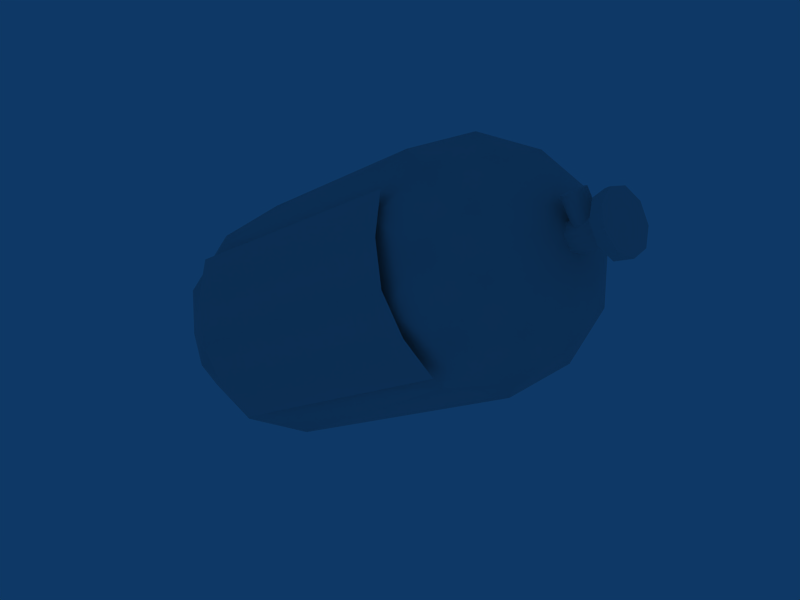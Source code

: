 # Source: nitrotank-big.blend  (saved by Blender 2.49.0; exported with 4.5.12 LTS)
import bpy
from mathutils import Matrix  # noqa: F401  (used for matrix-valued properties, if any)

bpy.ops.wm.read_factory_settings(use_empty=True)
scene = bpy.context.scene
scene.name = 'Scene'

# ---- collections
col_collection_1 = bpy.data.collections.new('Collection 1'); scene.collection.children.link(col_collection_1)

# ---- node groups
ng_auto_smooth = bpy.data.node_groups.new('Auto Smooth', 'GeometryNodeTree')
_s = ng_auto_smooth.interface.new_socket(name='Geometry', in_out='OUTPUT', socket_type='NodeSocketGeometry')
_s = ng_auto_smooth.interface.new_socket(name='Geometry', in_out='INPUT', socket_type='NodeSocketGeometry')
_s = ng_auto_smooth.interface.new_socket(name='Angle', in_out='INPUT', socket_type='NodeSocketFloat')
_s.subtype = 'ANGLE'
_s.min_value = 0.0
_s.max_value = 3.142
ng_auto_smooth.is_modifier = True
_N = ng_auto_smooth.nodes; _L = ng_auto_smooth.links
n0 = _N.new('NodeGroupOutput'); n0.name = 'Group Output'; n0.location = (480, -100)
n1 = _N.new('NodeGroupInput'); n1.name = 'Group Input'; n1.location = (-420, -300)
n2 = _N.new('NodeGroupInput'); n2.name = 'Group Input.001'; n2.location = (-60, -100)
n3 = _N.new('GeometryNodeSetShadeSmooth'); n3.name = 'Set Shade Smooth'; n3.location = (120, -100)
n3.domain = 'EDGE'
n4 = _N.new('GeometryNodeSetShadeSmooth'); n4.name = 'Set Shade Smooth.001'; n4.location = (300, -100)
n5 = _N.new('GeometryNodeInputMeshEdgeAngle'); n5.name = 'Edge Angle'; n5.location = (-420, -220)
n6 = _N.new('GeometryNodeInputEdgeSmooth'); n6.name = 'Is Edge Smooth'; n6.location = (-60, -160)
n7 = _N.new('GeometryNodeInputShadeSmooth'); n7.name = 'Is Face Smooth'; n7.location = (-240, -340)
n8 = _N.new('FunctionNodeBooleanMath'); n8.name = 'Boolean Math'; n8.location = (-60, -220)
n9 = _N.new('FunctionNodeCompare'); n9.name = 'Compare'; n9.location = (-240, -180)
n9.operation = 'LESS_EQUAL'
_L.new(n5.outputs[0], n9.inputs[0])
_L.new(n4.outputs[0], n0.inputs[0])
_L.new(n1.outputs[1], n9.inputs[1])
_L.new(n9.outputs[0], n8.inputs[0])
_L.new(n7.outputs[0], n8.inputs[1])
_L.new(n2.outputs[0], n3.inputs[0])
_L.new(n6.outputs[0], n3.inputs[1])
_L.new(n3.outputs[0], n4.inputs[0])
_L.new(n8.outputs[0], n3.inputs[2])
n0.is_active_output = True

# ---- world
world_world = bpy.data.worlds.new('World'); scene.world = world_world
world_world.color = (0.05656, 0.2208, 0.4)
world_world.use_sun_shadow = False
world_world.sun_shadow_jitter_overblur = 0.0
world_world.cycles.sampling_method = 'MANUAL'
world_world.cycles.sample_map_resolution = 256

# ---- meshes
me_bigtank_002 = bpy.data.meshes.new('BigTank.002')
me_bigtank_002.from_pydata([(-0.1125, 0.1348, 0.09795), (-0.1748, 0.08961, 0.03201), (-0.2603, 0.1081, 0.06866), (-0.3218, 0.1278, 0.01321), (-0.3349, 0.1505, 0.05855), (-0.2974, 0.1722, 0.1308), (-0.2063, 0.1443, 0.1415), (-0.1649, 0.2256, 0.1859), (-0.2333, 0.3441, 0.1859), (-0.2657, 0.2472, 0.1847), (-0.3458, 0.256, 0.1308), (-0.3595, 0.1931, 0.07646), (-0.3841, 0.2357, 0.05855), (-0.3828, 0.3202, 0.06866), (-0.3251, 0.3501, 0.1415), (-0.2857, 0.4348, 0.09795), (-0.2976, 0.4554, -0.03678), (-0.3567, 0.4048, 0.03201), (-0.3912, 0.3347, -0.0266), (-0.3972, 0.2584, 0.01321), (-0.3727, 0.1855, -7.9e-05), (-0.3926, 0.2505, -0.03835), (-0.367, 0.2929, -0.1104), (-0.3457, 0.3858, -0.09247), (-0.2634, 0.3962, -0.1553), (-0.1991, 0.2848, -0.202), (-0.2973, 0.3019, -0.1737), (-0.3216, 0.2141, -0.1435), (-0.3726, 0.2157, -0.072), (-0.3464, 0.1704, -0.072), (-0.2761, 0.1354, -0.1104), (-0.2341, 0.1925, -0.1737), (-0.1348, 0.1735, -0.1553), (-0.1006, 0.1143, -0.03678), (-0.1857, 0.1086, -0.09247), (-0.2519, 0.09352, -0.0266), (-0.3263, 0.1357, -0.03835), (0.2339, 0.3348, -0.1041), (0.1815, 0.4256, -0.1921), (0.1131, 0.5441, -0.1921), (0.06071, 0.6348, -0.1041), (0.04883, 0.6554, 0.03059), (0.08304, 0.5962, 0.1491), (0.1473, 0.4848, 0.1959), (0.2116, 0.3735, 0.1491), (0.2458, 0.3143, 0.03059)], [], [(20, 3, 4), (20, 4, 11), (20, 11, 12), (20, 12, 19), (20, 19, 21), (20, 21, 28), (20, 28, 29), (20, 29, 36), (20, 36, 3), (3, 36, 35), (3, 35, 2), (2, 35, 1), (35, 34, 1), (33, 0, 1), (33, 1, 34), (34, 31, 32), (34, 32, 33), (35, 30, 34), (30, 31, 34), (36, 29, 30), (36, 30, 35), (29, 28, 27), (29, 27, 30), (30, 27, 31), (27, 26, 31), (31, 26, 25), (31, 25, 32), (26, 23, 24), (26, 24, 25), (27, 22, 26), (22, 23, 26), (28, 21, 22), (28, 22, 27), (21, 19, 18), (21, 18, 22), (22, 18, 23), (18, 17, 23), (23, 17, 16), (23, 16, 24), (17, 14, 15), (17, 15, 16), (18, 13, 17), (13, 14, 17), (19, 12, 13), (19, 13, 18), (12, 11, 10), (12, 10, 13), (13, 10, 14), (10, 9, 14), (14, 9, 8), (14, 8, 15), (9, 6, 7), (9, 7, 8), (10, 5, 9), (5, 6, 9), (11, 4, 5), (11, 5, 10), (4, 3, 2), (4, 2, 5), (5, 2, 6), (2, 1, 6), (0, 7, 6), (0, 6, 1), (32, 38, 37), (32, 37, 33), (25, 39, 38), (25, 38, 32), (24, 40, 39), (24, 39, 25), (16, 41, 40), (16, 40, 24), (15, 42, 41), (15, 41, 16), (0, 45, 44), (0, 44, 7), (8, 43, 42), (8, 42, 15), (7, 44, 43), (7, 43, 8), (33, 37, 45), (45, 0, 33)])
me_bigtank_002.polygons.foreach_set('use_smooth', [True] * 81)
_uv = me_bigtank_002.uv_layers.new(name='UVTex')
_uv.uv.foreach_set('vector', [0.0, 0.0, 1.0, 0.0, 1.0, 1.0, 0.0, 0.0, 1.0, 0.0, 1.0, 1.0, 0.0, 0.0, 1.0, 0.0, 1.0, 1.0, 0.0, 0.0, 1.0, 0.0, 1.0, 1.0, 0.0, 0.0, 1.0, 0.0, 1.0, 1.0, 0.0, 0.0, 1.0, 0.0, 1.0, 1.0, 0.0, 0.0, 1.0, 0.0, 1.0, 1.0, 0.0, 0.0, 1.0, 0.0, 1.0, 1.0, 0.0, 0.0, 1.0, 0.0, 1.0, 1.0, 0.0, 0.0, 1.0, 0.0, 1.0, 1.0, 0.0, 0.0, 1.0, 0.0, 1.0, 1.0, 0.0, 0.0, 1.0, 0.0, 1.0, 1.0, 0.0, 0.0, 1.0, 0.0, 1.0, 1.0, 0.0, 0.0, 1.0, 0.0, 1.0, 1.0, 0.0, 0.0, 1.0, 0.0, 1.0, 1.0, 0.0, 0.0, 1.0, 0.0, 1.0, 1.0, 0.0, 0.0, 1.0, 0.0, 1.0, 1.0, 0.0, 0.0, 1.0, 0.0, 1.0, 1.0, 0.0, 0.0, 1.0, 0.0, 1.0, 1.0, 0.0, 0.0, 1.0, 0.0, 1.0, 1.0, 0.0, 0.0, 1.0, 0.0, 1.0, 1.0, 0.0, 0.0, 1.0, 0.0, 1.0, 1.0, 0.0, 0.0, 1.0, 0.0, 1.0, 1.0, 0.0, 0.0, 1.0, 0.0, 1.0, 1.0, 0.0, 0.0, 1.0, 0.0, 1.0, 1.0, 0.0, 0.0, 1.0, 0.0, 1.0, 1.0, 0.0, 0.0, 1.0, 0.0, 1.0, 1.0, 0.0, 0.0, 1.0, 0.0, 1.0, 1.0, 0.0, 0.0, 1.0, 0.0, 1.0, 1.0, 0.0, 0.0, 1.0, 0.0, 1.0, 1.0, 0.0, 0.0, 1.0, 0.0, 1.0, 1.0, 0.0, 0.0, 1.0, 0.0, 1.0, 1.0, 0.0, 0.0, 1.0, 0.0, 1.0, 1.0, 0.0, 0.0, 1.0, 0.0, 1.0, 1.0, 0.0, 0.0, 1.0, 0.0, 1.0, 1.0, 0.0, 0.0, 1.0, 0.0, 1.0, 1.0, 0.0, 0.0, 1.0, 0.0, 1.0, 1.0, 0.0, 0.0, 1.0, 0.0, 1.0, 1.0, 0.0, 0.0, 1.0, 0.0, 1.0, 1.0, 0.0, 0.0, 1.0, 0.0, 1.0, 1.0, 0.0, 0.0, 1.0, 0.0, 1.0, 1.0, 0.0, 0.0, 1.0, 0.0, 1.0, 1.0, 0.0, 0.0, 1.0, 0.0, 1.0, 1.0, 0.0, 0.0, 1.0, 0.0, 1.0, 1.0, 0.0, 0.0, 1.0, 0.0, 1.0, 1.0, 0.0, 0.0, 1.0, 0.0, 1.0, 1.0, 0.0, 0.0, 1.0, 0.0, 1.0, 1.0, 0.0, 0.0, 1.0, 0.0, 1.0, 1.0, 0.0, 0.0, 1.0, 0.0, 1.0, 1.0, 0.0, 0.0, 1.0, 0.0, 1.0, 1.0, 0.0, 0.0, 1.0, 0.0, 1.0, 1.0, 0.0, 0.0, 1.0, 0.0, 1.0, 1.0, 0.0, 0.0, 1.0, 0.0, 1.0, 1.0, 0.0, 0.0, 1.0, 0.0, 1.0, 1.0, 0.0, 0.0, 1.0, 0.0, 1.0, 1.0, 0.0, 0.0, 1.0, 0.0, 1.0, 1.0, 0.0, 0.0, 1.0, 0.0, 1.0, 1.0, 0.0, 0.0, 1.0, 0.0, 1.0, 1.0, 0.0, 0.0, 1.0, 0.0, 1.0, 1.0, 0.0, 0.0, 1.0, 0.0, 1.0, 1.0, 0.0, 0.0, 1.0, 0.0, 1.0, 1.0, 0.0, 0.0, 1.0, 0.0, 1.0, 1.0, 0.0, 0.0, 1.0, 0.0, 1.0, 1.0, 0.0, 0.0, 1.0, 0.0, 1.0, 1.0, 0.0, 0.0, 1.0, 0.0, 1.0, 1.0, 0.0, 0.0, 1.0, 0.0, 1.0, 1.0, 0.0, 0.0, 1.0, 0.0, 1.0, 1.0, 0.0, 0.0, 1.0, 0.0, 1.0, 1.0, 0.0, 0.0, 1.0, 0.0, 1.0, 1.0, 0.0, 0.0, 1.0, 0.0, 1.0, 1.0, 0.0, 0.0, 1.0, 0.0, 1.0, 1.0, 0.0, 0.0, 1.0, 0.0, 1.0, 1.0, 0.0, 0.0, 1.0, 0.0, 1.0, 1.0, 0.0, 0.0, 1.0, 0.0, 1.0, 1.0, 0.0, 0.0, 1.0, 0.0, 1.0, 1.0, 0.0, 0.0, 1.0, 0.0, 1.0, 1.0, 0.0, 0.0, 1.0, 0.0, 1.0, 1.0, 0.0, 0.0, 1.0, 0.0, 1.0, 1.0, 0.0, 0.0, 1.0, 0.0, 1.0, 1.0, 0.0, 0.0, 1.0, 0.0, 1.0, 1.0, 0.0, 0.0, 1.0, 0.0, 1.0, 1.0])
me_bigtank_002.use_remesh_preserve_volume = False
me_bigtank_002.use_remesh_preserve_attributes = False
me_bigtank_002.use_mirror_vertex_groups = False
me_bigtank_002.update()
me_bigtank = bpy.data.meshes.new('BigTank')
me_bigtank.from_pydata([(0.3205, 0.5848, -0.002047), (0.2339, 0.3348, -0.1041), (0.273, 0.4203, -0.1436), (0.331, 0.4495, -0.07485), (0.3319, 0.5346, -0.06068), (0.3073, 0.5772, -0.07858), (0.294, 0.5137, -0.137), (0.2136, 0.5231, -0.1868), (0.1815, 0.4256, -0.1921), (0.1131, 0.5441, -0.1921), (0.1542, 0.626, -0.1436), (0.2456, 0.5974, -0.137), (0.2827, 0.6198, -0.06068), (0.2696, 0.6425, -0.01534), (0.2086, 0.6616, -0.07485), (0.1226, 0.6807, -0.03413), (0.06071, 0.6348, -0.1041), (0.04883, 0.6554, 0.03059), (0.1336, 0.6617, 0.09034), (0.2002, 0.6762, 0.02042), (0.2742, 0.6346, 0.03622), (0.2942, 0.5999, 0.06987), (0.2243, 0.6343, 0.1042), (0.182, 0.5778, 0.1716), (0.08304, 0.5962, 0.1491), (0.1473, 0.4848, 0.1959), (0.2452, 0.4684, 0.1716), (0.2698, 0.5556, 0.1373), (0.3204, 0.5546, 0.06987), (0.3405, 0.5198, 0.03622), (0.3152, 0.4768, 0.1042), (0.2936, 0.3845, 0.09034), (0.2116, 0.3735, 0.1491), (0.2458, 0.3143, 0.03059), (0.3046, 0.3655, -0.03413), (0.3394, 0.4349, 0.02042), (0.345, 0.512, -0.01534)], [], [(4, 0, 36), (5, 0, 4), (12, 0, 5), (13, 0, 12), (20, 0, 13), (21, 0, 20), (28, 0, 21), (29, 0, 28), (36, 0, 29), (30, 35, 29), (35, 36, 29), (31, 34, 35), (31, 35, 30), (32, 33, 31), (33, 34, 31), (25, 32, 26), (32, 31, 26), (26, 31, 30), (26, 30, 27), (27, 30, 28), (30, 29, 28), (22, 27, 21), (27, 28, 21), (23, 26, 27), (23, 27, 22), (24, 25, 23), (25, 26, 23), (17, 24, 18), (24, 23, 18), (18, 23, 22), (18, 22, 19), (19, 22, 20), (22, 21, 20), (14, 19, 13), (19, 20, 13), (15, 18, 19), (15, 19, 14), (16, 17, 15), (17, 18, 15), (9, 16, 10), (16, 15, 10), (10, 15, 14), (10, 14, 11), (11, 14, 12), (14, 13, 12), (6, 11, 5), (11, 12, 5), (7, 10, 11), (7, 11, 6), (8, 9, 7), (9, 10, 7), (1, 8, 2), (8, 7, 2), (2, 7, 6), (2, 6, 3), (3, 6, 4), (6, 5, 4), (35, 3, 36), (3, 4, 36), (34, 2, 3), (34, 3, 35), (33, 1, 34), (1, 2, 34)])
me_bigtank.polygons.foreach_set('use_smooth', [True] * 63)
_uv = me_bigtank.uv_layers.new(name='UVTex')
_uv.uv.foreach_set('vector', [0.0, 0.0, 1.0, 0.0, 1.0, 1.0, 0.0, 0.0, 1.0, 0.0, 1.0, 1.0, 0.0, 0.0, 1.0, 0.0, 1.0, 1.0, 0.0, 0.0, 1.0, 0.0, 1.0, 1.0, 0.0, 0.0, 1.0, 0.0, 1.0, 1.0, 0.0, 0.0, 1.0, 0.0, 1.0, 1.0, 0.0, 0.0, 1.0, 0.0, 1.0, 1.0, 0.0, 0.0, 1.0, 0.0, 1.0, 1.0, 0.0, 0.0, 1.0, 0.0, 1.0, 1.0, 0.0, 0.0, 1.0, 0.0, 1.0, 1.0, 0.0, 0.0, 1.0, 0.0, 1.0, 1.0, 0.0, 0.0, 1.0, 0.0, 1.0, 1.0, 0.0, 0.0, 1.0, 0.0, 1.0, 1.0, 0.0, 0.0, 1.0, 0.0, 1.0, 1.0, 0.0, 0.0, 1.0, 0.0, 1.0, 1.0, 0.0, 0.0, 1.0, 0.0, 1.0, 1.0, 0.0, 0.0, 1.0, 0.0, 1.0, 1.0, 0.0, 0.0, 1.0, 0.0, 1.0, 1.0, 0.0, 0.0, 1.0, 0.0, 1.0, 1.0, 0.0, 0.0, 1.0, 0.0, 1.0, 1.0, 0.0, 0.0, 1.0, 0.0, 1.0, 1.0, 0.0, 0.0, 1.0, 0.0, 1.0, 1.0, 0.0, 0.0, 1.0, 0.0, 1.0, 1.0, 0.0, 0.0, 1.0, 0.0, 1.0, 1.0, 0.0, 0.0, 1.0, 0.0, 1.0, 1.0, 0.0, 0.0, 1.0, 0.0, 1.0, 1.0, 0.0, 0.0, 1.0, 0.0, 1.0, 1.0, 0.0, 0.0, 1.0, 0.0, 1.0, 1.0, 0.0, 0.0, 1.0, 0.0, 1.0, 1.0, 0.0, 0.0, 1.0, 0.0, 1.0, 1.0, 0.0, 0.0, 1.0, 0.0, 1.0, 1.0, 0.0, 0.0, 1.0, 0.0, 1.0, 1.0, 0.0, 0.0, 1.0, 0.0, 1.0, 1.0, 0.0, 0.0, 1.0, 0.0, 1.0, 1.0, 0.0, 0.0, 1.0, 0.0, 1.0, 1.0, 0.0, 0.0, 1.0, 0.0, 1.0, 1.0, 0.0, 0.0, 1.0, 0.0, 1.0, 1.0, 0.0, 0.0, 1.0, 0.0, 1.0, 1.0, 0.0, 0.0, 1.0, 0.0, 1.0, 1.0, 0.0, 0.0, 1.0, 0.0, 1.0, 1.0, 0.0, 0.0, 1.0, 0.0, 1.0, 1.0, 0.0, 0.0, 1.0, 0.0, 1.0, 1.0, 0.0, 0.0, 1.0, 0.0, 1.0, 1.0, 0.0, 0.0, 1.0, 0.0, 1.0, 1.0, 0.0, 0.0, 1.0, 0.0, 1.0, 1.0, 0.0, 0.0, 1.0, 0.0, 1.0, 1.0, 0.0, 0.0, 1.0, 0.0, 1.0, 1.0, 0.0, 0.0, 1.0, 0.0, 1.0, 1.0, 0.0, 0.0, 1.0, 0.0, 1.0, 1.0, 0.0, 0.0, 1.0, 0.0, 1.0, 1.0, 0.0, 0.0, 1.0, 0.0, 1.0, 1.0, 0.0, 0.0, 1.0, 0.0, 1.0, 1.0, 0.0, 0.0, 1.0, 0.0, 1.0, 1.0, 0.0, 0.0, 1.0, 0.0, 1.0, 1.0, 0.0, 0.0, 1.0, 0.0, 1.0, 1.0, 0.0, 0.0, 1.0, 0.0, 1.0, 1.0, 0.0, 0.0, 1.0, 0.0, 1.0, 1.0, 0.0, 0.0, 1.0, 0.0, 1.0, 1.0, 0.0, 0.0, 1.0, 0.0, 1.0, 1.0, 0.0, 0.0, 1.0, 0.0, 1.0, 1.0, 0.0, 0.0, 1.0, 0.0, 1.0, 1.0, 0.0, 0.0, 1.0, 0.0, 1.0, 1.0, 0.0, 0.0, 1.0, 0.0, 1.0, 1.0])
me_bigtank.use_remesh_preserve_volume = False
me_bigtank.use_remesh_preserve_attributes = False
me_bigtank.use_mirror_vertex_groups = False
me_bigtank.update()
me_bigtank_001 = bpy.data.meshes.new('BigTank.001')
me_bigtank_001.from_pydata([(0.3901, 0.5844, -0.03536), (0.3973, 0.5719, -0.004358), (0.3929, 0.5795, 0.02868), (0.3789, 0.6038, 0.0483), (0.3618, 0.6333, 0.04532), (0.3497, 0.6542, 0.02113), (0.3482, 0.6568, -0.01294), (0.3581, 0.6398, -0.04096), (0.3746, 0.6112, -0.04981), (0.412, 0.5863, -0.02138), (0.4135, 0.5838, 0.01269), (0.4037, 0.6008, 0.04071), (0.3872, 0.6294, 0.04956), (0.3717, 0.6562, 0.03511), (0.3645, 0.6687, 0.004109), (0.3689, 0.6611, -0.02893), (0.3829, 0.6368, -0.04854), (0.3999, 0.6073, -0.04556), (0.3165, 0.5619, -0.01974), (0.32, 0.5557, 0.000736), (0.3143, 0.5657, 0.01911), (0.3035, 0.5843, 0.02153), (0.2958, 0.5976, 0.006194), (0.297, 0.5955, -0.01536), (0.3062, 0.5796, -0.02691), (0.3822, 0.608, -0.02472), (0.3891, 0.5961, -0.007929), (0.3868, 0.6001, 0.01328), (0.3771, 0.6169, 0.02293), (0.3672, 0.6339, 0.01377), (0.3647, 0.6384, -0.007321), (0.3713, 0.6268, -0.02445), (0.3138, 0.65, -0.0208), (0.2989, 0.6414, -0.01878), (0.2909, 0.6368, -0.004035), (0.296, 0.6397, 0.01232), (0.3102, 0.6479, 0.01797), (0.3229, 0.6553, 0.008661), (0.3245, 0.6562, -0.008594), (0.3502, 0.6018, -0.0162), (0.336, 0.5936, -0.02194), (0.3233, 0.5862, -0.0127), (0.3216, 0.5852, 0.004543), (0.3322, 0.5914, 0.01681), (0.3471, 0.6, 0.01487), (0.3551, 0.6046, 0.000177), (0.3132, 0.6381, -0.001895), (0.2171, 0.404, 0.1769), (0.1467, 0.526, 0.2017), (0.08477, 0.6332, 0.1302), (0.08408, 0.6344, -0.1381), (0.146, 0.5271, -0.2096), (0.2164, 0.4052, -0.1848), (-0.1641, 0.1843, -0.1829), (-0.2345, 0.3062, -0.2077), (-0.2965, 0.4135, -0.1363), (-0.2965, 0.4135, 0.1324), (-0.2345, 0.3062, 0.2039), (-0.1641, 0.1843, 0.1791), (0.1131, 0.584, 0.1748), (-0.2681, 0.3643, 0.1771), (0.1828, 0.4634, 0.1993), (-0.1985, 0.2437, 0.2017), (0.1821, 0.4647, -0.2075), (-0.1985, 0.2437, -0.2055), (0.1124, 0.5853, -0.1829), (-0.2681, 0.3643, -0.1809)], [], [(9, 17, 16), (9, 16, 15), (10, 9, 15), (10, 15, 14), (11, 10, 14), (11, 14, 13), (12, 11, 13), (17, 0, 8), (9, 0, 17), (7, 16, 8), (16, 17, 8), (6, 15, 7), (15, 16, 7), (5, 14, 6), (14, 15, 6), (4, 13, 5), (13, 14, 5), (3, 12, 4), (12, 13, 4), (2, 11, 3), (11, 12, 3), (1, 10, 2), (10, 11, 2), (0, 9, 1), (9, 10, 1), (24, 31, 25), (24, 25, 18), (23, 30, 31), (23, 31, 24), (22, 29, 30), (22, 30, 23), (21, 28, 29), (21, 29, 22), (20, 27, 28), (20, 28, 21), (19, 26, 27), (19, 27, 20), (18, 25, 26), (18, 26, 19), (46, 32, 33), (46, 33, 34), (46, 34, 35), (46, 35, 36), (46, 36, 37), (46, 37, 38), (46, 38, 32), (38, 45, 39), (38, 39, 32), (37, 44, 45), (37, 45, 38), (36, 43, 44), (36, 44, 37), (35, 42, 43), (35, 43, 36), (34, 41, 42), (34, 42, 35), (33, 40, 41), (33, 41, 34), (32, 39, 40), (32, 40, 33), (56, 60, 59, 49), (60, 57, 48, 59), (57, 62, 61, 48), (62, 58, 47, 61), (51, 63, 64, 54), (63, 52, 53, 64), (50, 65, 66, 55), (65, 51, 54, 66), (4, 5, 3), (3, 5, 6), (3, 6, 2), (2, 6, 7), (2, 7, 1), (1, 7, 8), (8, 0, 1), (26, 25, 31), (26, 31, 30), (27, 26, 30), (27, 30, 29), (28, 27, 29)])
me_bigtank_001.polygons.foreach_set('use_smooth', [1, 1, 1, 1, 1, 1, 1, 1, 1, 1, 1, 1, 1, 1, 1, 1, 1, 1, 1, 1, 1, 1, 1, 1, 1, 1, 1, 1, 1, 1, 1, 1, 1, 1, 1, 1, 1, 1, 1, 1, 1, 1, 1, 1, 1, 1, 1, 1, 1, 1, 1, 1, 1, 1, 1, 1, 1, 1, 1, 1, 1, 1, 1, 1, 1, 1, 1, 1, 1, 1, 1, 1, 1, 1, 1, 0, 0, 0, 0, 0])
_uv = me_bigtank_001.uv_layers.new(name='UVTex')
_uv.uv.foreach_set('vector', [0.8858, 0.01762, 0.9409, 0.01762, 0.9831, 0.08842, 0.8858, 0.01762, 0.9831, 0.08842, 0.9927, 0.1969, 0.8436, 0.08842, 0.8858, 0.01762, 0.9927, 0.1969, 0.8436, 0.08842, 0.9927, 0.1969, 0.9651, 0.2923, 0.8341, 0.1969, 0.8436, 0.08842, 0.9651, 0.2923, 0.8341, 0.1969, 0.9651, 0.2923, 0.9134, 0.33, 0.8616, 0.2923, 0.8341, 0.1969, 0.9134, 0.33, 0.9219, 0.875, 0.9961, 0.8438, 0.9961, 0.9062, 0.9219, 0.8125, 0.9961, 0.8438, 0.9219, 0.875, 0.9961, 0.9609, 0.9219, 0.9219, 0.9961, 0.9062, 0.9219, 0.9219, 0.9219, 0.875, 0.9961, 0.9062, 0.9961, 0.4531, 0.9219, 0.4219, 0.9961, 0.3906, 0.9219, 0.4219, 0.9219, 0.3516, 0.9961, 0.3906, 0.9961, 0.5156, 0.9219, 0.4844, 0.9961, 0.4531, 0.9219, 0.4844, 0.9219, 0.4219, 0.9961, 0.4531, 0.9961, 0.5859, 0.9219, 0.5547, 0.9961, 0.5156, 0.9219, 0.5547, 0.9219, 0.4844, 0.9961, 0.5156, 0.9961, 0.6484, 0.9219, 0.6094, 0.9961, 0.5859, 0.9219, 0.6094, 0.9219, 0.5547, 0.9961, 0.5859, 0.9961, 0.7188, 0.9219, 0.6797, 0.9961, 0.6484, 0.9219, 0.6797, 0.9219, 0.6094, 0.9961, 0.6484, 0.9961, 0.7734, 0.9219, 0.7422, 0.9961, 0.7188, 0.9219, 0.7422, 0.9219, 0.6797, 0.9961, 0.7188, 0.9961, 0.8438, 0.9219, 0.8125, 0.9961, 0.7734, 0.9219, 0.8125, 0.9219, 0.7422, 0.9961, 0.7734, 0.8026, 0.009806, 0.8206, 0.3198, 0.7743, 0.3198, 0.8026, 0.009806, 0.7743, 0.3198, 0.7562, 0.009806, 0.5236, 0.009806, 0.5415, 0.3198, 0.4955, 0.3198, 0.5236, 0.009806, 0.4955, 0.3198, 0.4775, 0.009806, 0.5697, 0.009806, 0.5877, 0.3198, 0.5415, 0.3198, 0.5697, 0.009806, 0.5415, 0.3198, 0.5236, 0.009806, 0.616, 0.009806, 0.6341, 0.3198, 0.5877, 0.3198, 0.616, 0.009806, 0.5877, 0.3198, 0.5697, 0.009806, 0.6626, 0.009806, 0.6808, 0.3198, 0.6341, 0.3198, 0.6626, 0.009806, 0.6341, 0.3198, 0.616, 0.009806, 0.7095, 0.009806, 0.7277, 0.3198, 0.6808, 0.3198, 0.7095, 0.009806, 0.6808, 0.3198, 0.6626, 0.009806, 0.7562, 0.009806, 0.7743, 0.3198, 0.7277, 0.3198, 0.7562, 0.009806, 0.7277, 0.3198, 0.7095, 0.009806, 0.07881, 0.1639, 0.003632, 0.2157, 0.0117, 0.07867, 0.07881, 0.1639, 0.0117, 0.07867, 0.0703, 0.005842, 0.07881, 0.1639, 0.0703, 0.005842, 0.1353, 0.05206, 0.07881, 0.1639, 0.1353, 0.05206, 0.1578, 0.1825, 0.07881, 0.1639, 0.1578, 0.1825, 0.1208, 0.299, 0.07881, 0.1639, 0.1208, 0.299, 0.05217, 0.3138, 0.07881, 0.1639, 0.05217, 0.3138, 0.003632, 0.2157, 0.3839, 0.3198, 0.3655, 0.008609, 0.4029, 0.008609, 0.3839, 0.3198, 0.4029, 0.008609, 0.421, 0.3198, 0.347, 0.3198, 0.3281, 0.008609, 0.3655, 0.008609, 0.347, 0.3198, 0.3655, 0.008609, 0.3839, 0.3198, 0.3102, 0.3198, 0.2908, 0.008609, 0.3281, 0.008609, 0.3102, 0.3198, 0.3281, 0.008609, 0.347, 0.3198, 0.2731, 0.3198, 0.2537, 0.008609, 0.2908, 0.008609, 0.2731, 0.3198, 0.2908, 0.008609, 0.3102, 0.3198, 0.2358, 0.3198, 0.2168, 0.008609, 0.2537, 0.008609, 0.2358, 0.3198, 0.2537, 0.008609, 0.2731, 0.3198, 0.1983, 0.3198, 0.1799, 0.008609, 0.2168, 0.008609, 0.1983, 0.3198, 0.2168, 0.008609, 0.2358, 0.3198, 0.421, 0.3198, 0.4029, 0.008609, 0.4399, 0.008609, 0.421, 0.3198, 0.4399, 0.008609, 0.4583, 0.3198, 0.003906, 0.9922, 0.003906, 0.8359, 0.8789, 0.8359, 0.8789, 0.9922, 0.003906, 0.8359, 0.003906, 0.6797, 0.8789, 0.6797, 0.8789, 0.8359, 0.003906, 0.6797, 0.003906, 0.5117, 0.8789, 0.5117, 0.8789, 0.6797, 0.003906, 0.5117, 0.003906, 0.3438, 0.8789, 0.3438, 0.8789, 0.5117, 0.003906, 0.6797, 0.003906, 0.5117, 0.8789, 0.5117, 0.8789, 0.6797, 0.003906, 0.5117, 0.003906, 0.3438, 0.8789, 0.3438, 0.8789, 0.5117, 0.003906, 0.9922, 0.003906, 0.8359, 0.8789, 0.8359, 0.8789, 0.9922, 0.003906, 0.8359, 0.003906, 0.6797, 0.8789, 0.6797, 0.8789, 0.8359, 0.8616, 0.2923, 0.9134, 0.33, 0.8341, 0.1969, 0.8341, 0.1969, 0.9134, 0.33, 0.9651, 0.2923, 0.8341, 0.1969, 0.9651, 0.2923, 0.8436, 0.08842, 0.8436, 0.08842, 0.9651, 0.2923, 0.9927, 0.1969, 0.8436, 0.08842, 0.9927, 0.1969, 0.8858, 0.01762, 0.8858, 0.01762, 0.9927, 0.1969, 0.9831, 0.08842, 0.9831, 0.08842, 0.9409, 0.01762, 0.8858, 0.01762, 0.1367, 0.1641, 0.1172, 0.2422, 0.07422, 0.2656, 0.1367, 0.1641, 0.07422, 0.2656, 0.03906, 0.2109, 0.1172, 0.08594, 0.1367, 0.1641, 0.03906, 0.2109, 0.1172, 0.08594, 0.03906, 0.2109, 0.03906, 0.1172, 0.07422, 0.0625, 0.1172, 0.08594, 0.03906, 0.1172])
me_bigtank_001.use_remesh_preserve_volume = False
me_bigtank_001.use_remesh_preserve_attributes = False
me_bigtank_001.use_mirror_vertex_groups = False
me_bigtank_001.update()

# ---- objects
ob_bigtank_2 = bpy.data.objects.new('BigTank_2', me_bigtank_002)
ob_bigtank_0 = bpy.data.objects.new('BigTank_0', me_bigtank)
ob_bigtank_1 = bpy.data.objects.new('BigTank_1', me_bigtank_001)

# ---- transforms, parenting, visibility, modifiers, constraints
ob_bigtank_2.location = (0.0, 0.0, 0.0)
ob_bigtank_2.rotation_euler = (1.571, -0.0, 0.0)
ob_bigtank_2.lock_rotations_4d = False
ob_bigtank_2.empty_display_type = 'ARROWS'
ob_bigtank_2.lineart.crease_threshold = 0.0
_m = ob_bigtank_2.modifiers.new('Auto Smooth', 'NODES')
_m.node_group = ng_auto_smooth
_gi = [s.identifier for s in ng_auto_smooth.interface.items_tree if s.item_type == 'SOCKET' and s.in_out == 'INPUT']
_m[_gi[1]] = 1.222  # 'Angle'
ob_bigtank_0.location = (0.0, 0.0, 0.0)
ob_bigtank_0.rotation_euler = (1.571, -0.0, 0.0)
ob_bigtank_0.lock_rotations_4d = False
ob_bigtank_0.empty_display_type = 'ARROWS'
ob_bigtank_0.lineart.crease_threshold = 0.0
_m = ob_bigtank_0.modifiers.new('Auto Smooth', 'NODES')
_m.node_group = ng_auto_smooth
_gi = [s.identifier for s in ng_auto_smooth.interface.items_tree if s.item_type == 'SOCKET' and s.in_out == 'INPUT']
_m[_gi[1]] = 1.222  # 'Angle'
ob_bigtank_1.location = (0.0, 0.0, 0.0)
ob_bigtank_1.rotation_euler = (1.571, -0.0, 0.0)
ob_bigtank_1.lock_rotations_4d = False
ob_bigtank_1.empty_display_type = 'ARROWS'
ob_bigtank_1.lineart.crease_threshold = 0.0
_m = ob_bigtank_1.modifiers.new('Auto Smooth', 'NODES')
_m.node_group = ng_auto_smooth
_gi = [s.identifier for s in ng_auto_smooth.interface.items_tree if s.item_type == 'SOCKET' and s.in_out == 'INPUT']
_m[_gi[1]] = 1.222  # 'Angle'

# ---- collection membership
col_collection_1.objects.link(ob_bigtank_2)
col_collection_1.objects.link(ob_bigtank_0)
col_collection_1.objects.link(ob_bigtank_1)

# ---- scene / render settings (as saved in the file)
scene.frame_start = 1; scene.frame_end = 250; scene.frame_set(1)
scene.render.engine = 'BLENDER_EEVEE_NEXT'
scene.render.image_settings.file_format = 'JPEG'
scene.render.image_settings.color_mode = 'RGB'
scene.render.image_settings.compression = 90
scene.render.resolution_x = 800
scene.render.resolution_y = 600
scene.render.pixel_aspect_x = 100.0
scene.render.pixel_aspect_y = 100.0
scene.render.fps = 25
scene.render.dither_intensity = 0.0
scene.render.use_compositing = False
scene.render.use_sequencer = False
scene.render.bake_margin = 2
scene.render.bake_bias = 0.0
scene.render.use_stamp_time = False
scene.render.use_stamp_date = False
scene.render.use_stamp_frame = False
scene.render.use_stamp_camera = False
scene.render.use_stamp_scene = False
scene.render.use_stamp_filename = False
scene.render.use_stamp_render_time = False
scene.render.stamp_font_size = 0
scene.cycles.use_denoising = False
scene.cycles.samples = 10
scene.cycles.sampling_pattern = 'TABULATED_SOBOL'
scene.cycles.light_sampling_threshold = 0.0
scene.cycles.use_adaptive_sampling = False
scene.cycles.use_light_tree = False
scene.cycles.blur_glossy = 0.0
scene.cycles.volume_bounces = 1
scene.cycles.pixel_filter_type = 'GAUSSIAN'
scene.cycles.sample_clamp_indirect = 0.0
scene.view_settings.view_transform = 'Raw'
bpy.context.view_layer.update()

# ---- added for rendering (the .blend has no active camera): camera
cam_auto = bpy.data.cameras.new('AutoCamera')
cam_auto.lens = 50.0
cam_auto.sensor_width = 36.0
cam_auto.clip_end = 1000.0
ob_auto_camera = bpy.data.objects.new('AutoCamera', cam_auto)
scene.collection.objects.link(ob_auto_camera)
ob_auto_camera.location = (1.0122, -1.20198, 1.18837)
ob_auto_camera.rotation_euler = (1.09748, -7.21219e-08, 0.694738)
scene.camera = ob_auto_camera
bpy.context.view_layer.update()
